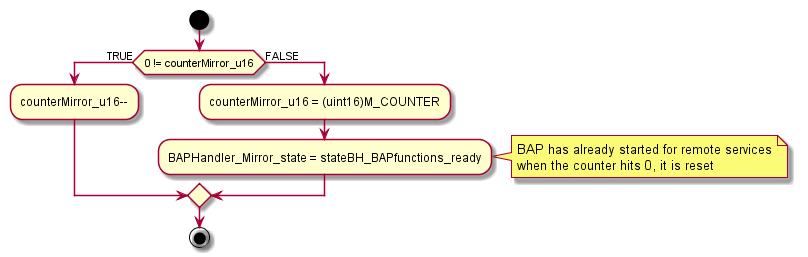

The diagram above was rendered by PlantUML. Its source (embedded in the PNG):
@startuml "bapi_BH_MirrorState_bapPostpone.png"
  start
    if (0 != counterMirror_u16) then (TRUE)
      :counterMirror_u16--;
    else (FALSE)
      :counterMirror_u16 = (uint16)M_COUNTER;
      :BAPHandler_Mirror_state = stateBH_BAPfunctions_ready;
      note right
        BAP has already started for remote services
        when the counter hits 0, it is reset
      end note
    endif
  stop
@enduml